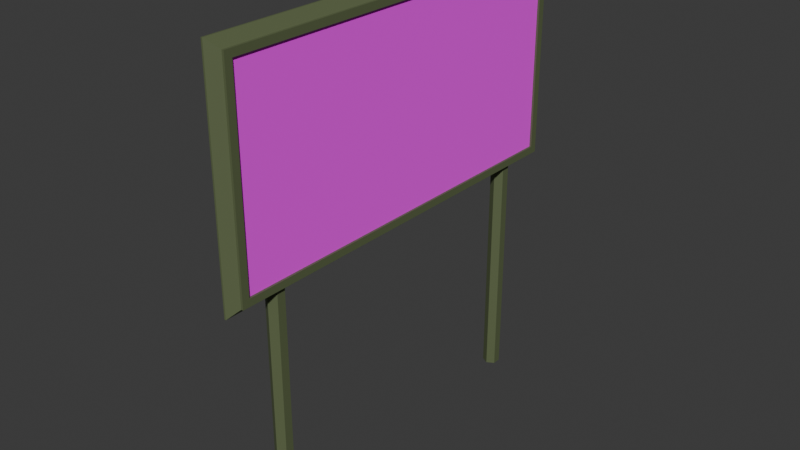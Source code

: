 # Source: billboard.blend  (saved by Blender 4.2.66; exported with 4.5.12 LTS)
import bpy
from mathutils import Matrix  # noqa: F401  (used for matrix-valued properties, if any)

bpy.ops.wm.read_factory_settings(use_empty=True)
scene = bpy.context.scene
scene.name = 'Scene'

# ---- collections
col_collection = bpy.data.collections.new('Collection'); scene.collection.children.link(col_collection)

# ---- images (referenced by path relative to the original .blend; pixels are not part of the script)
import os
ASSET_DIR = os.environ.get("B2B_ASSET_DIR", "")  # directory of the original .blend (textures are referenced by path, not embedded)
HERE = os.path.dirname(os.path.abspath(__file__))  # packed textures are extracted next to this script under _unpacked/

def load_image(name, relpath, width, height, colorspace="sRGB"):
    """Load a texture the original file referenced (path relative to the .blend, or extracted next to this script)."""
    p = next((c for c in (os.path.join(HERE, relpath), os.path.join(ASSET_DIR, relpath)) if relpath and os.path.exists(c)), "")
    if p:
        img = bpy.data.images.load(p, check_existing=True)
        img.name = name
    else:  # same state as the original file: an image datablock whose file is absent (Cycles renders it pink)
        img = bpy.data.images.new(name, width, height)
        img.source = "FILE"
        img.filepath = "//" + (relpath or name)
    img.colorspace_settings.name = colorspace
    return img
img_eathamburger_jpg = load_image('EatHamburger.jpg', 'textures/EatHamburger.jpg', 1024, 1024, 'sRGB')

# ---- materials (node trees are filled in below, after node groups)
mat_material = bpy.data.materials.new('Material')
mat_material.alpha_threshold = 0.0
mat_material.use_transparent_shadow = False
mat_material.roughness = 0.5
mat_material.line_color = (0.0, 0.0, 0.0, 1.0)
mat_imagemat = bpy.data.materials.new('imageMat')

# ---- material node trees
mat_material.use_nodes = True; mat_material.node_tree.nodes.clear()
_N = mat_material.node_tree.nodes; _L = mat_material.node_tree.links
n0 = _N.new('ShaderNodeOutputMaterial'); n0.name = 'Material Output'; n0.location = (300, 300)
n1 = _N.new('ShaderNodeBsdfPrincipled'); n1.name = 'Principled BSDF'; n1.location = (10, 300)
n1.inputs[0].default_value = (0.1106, 0.1387, 0.06403, 1.0)
n1.inputs[2].default_value = 0.627
n1.inputs[3].default_value = 1.45
_L.new(n1.outputs[0], n0.inputs[0])
n0.is_active_output = True
mat_imagemat.use_nodes = True; mat_imagemat.node_tree.nodes.clear()
_N = mat_imagemat.node_tree.nodes; _L = mat_imagemat.node_tree.links
n0 = _N.new('ShaderNodeBsdfPrincipled'); n0.name = 'Principled BSDF'; n0.location = (10, 300)
n0.inputs[2].default_value = 1.0
n0.inputs[9].default_value = (1.0, 0.1, 0.1)
n0.inputs[13].default_value = 1.0
n1 = _N.new('ShaderNodeOutputMaterial'); n1.name = 'Material Output'; n1.location = (300, 300)
n2 = _N.new('ShaderNodeTexImage'); n2.name = 'Image Texture'; n2.location = (-280, 271)
n2.image = img_eathamburger_jpg
_L.new(n0.outputs[0], n1.inputs[0])
_L.new(n2.outputs[0], n0.inputs[0])
n1.is_active_output = True

# ---- world
world_world = bpy.data.worlds.new('World'); scene.world = world_world
world_world.use_nodes = True; world_world.node_tree.nodes.clear()
_N = world_world.node_tree.nodes; _L = world_world.node_tree.links
n0 = _N.new('ShaderNodeOutputWorld'); n0.name = 'World Output'; n0.location = (300, 300)
n1 = _N.new('ShaderNodeBackground'); n1.name = 'Background'; n1.location = (10, 300)
n1.inputs[0].default_value = (0.05088, 0.05088, 0.05088, 1.0)
_L.new(n1.outputs[0], n0.inputs[0])
n0.is_active_output = True
world_world.color = (0.05088, 0.05088, 0.05088)
world_world.sun_shadow_jitter_overblur = 0.0

# ---- meshes
me_cube_001 = bpy.data.meshes.new('Cube.001')
me_cube_001.from_pydata([(0.1977, -4.0, 3.124), (0.1977, -4.0, 7.124), (0.1977, 4.0, 3.124), (0.1977, 4.0, 7.124), (-0.1977, -4.0, 3.124), (-0.1977, -4.0, 7.124), (-0.1977, 4.0, 3.124), (-0.1977, 4.0, 7.124), (0.1977, 4.152, 2.972), (0.0162, 4.333, 2.79), (0.0162, -4.333, 2.79), (0.1977, -4.152, 2.972), (0.0162, -4.333, 7.457), (0.1977, -4.152, 7.275), (0.0162, 4.333, 7.457), (0.1977, 4.152, 7.275), (-0.1977, 4.152, 2.972), (-0.0162, 4.333, 2.79), (-0.0162, 4.333, 7.457), (-0.1977, 4.152, 7.275), (-0.1977, -4.152, 2.972), (-0.0162, -4.333, 2.79), (-0.0162, -4.333, 7.457), (-0.1977, -4.152, 7.275), (0.2429, 4.0, 3.124), (0.2429, -4.0, 3.124), (0.2429, -4.0, 7.124), (0.2429, 4.0, 7.124), (0.2429, -4.152, 2.972), (0.2429, 4.152, 2.972), (0.2429, -4.152, 7.275), (0.2429, 4.152, 7.275)], [], [(0, 1, 3, 2), (18, 14, 12, 22), (6, 7, 5, 4), (6, 4, 20, 16), (4, 5, 23, 20), (21, 22, 12, 10), (9, 17, 21, 10), (11, 13, 30, 28), (0, 2, 24, 25), (7, 6, 16, 19), (9, 14, 18, 17), (5, 7, 19, 23), (8, 11, 28, 29), (9, 10, 11, 8), (10, 12, 13, 11), (12, 14, 15, 13), (14, 9, 8, 15), (19, 16, 17, 18), (21, 17, 16, 20), (18, 22, 23, 19), (22, 21, 20, 23), (3, 1, 26, 27), (27, 26, 30, 31), (24, 27, 31, 29), (26, 25, 28, 30), (25, 24, 29, 28), (2, 3, 27, 24), (1, 0, 25, 26), (15, 8, 29, 31), (13, 15, 31, 30)])
me_cube_001.polygons.foreach_set('material_index', [1, 0, 0, 0, 0, 0, 0, 0, 0, 0, 0, 0, 0, 0, 0, 0, 0, 0, 0, 0, 0, 0, 0, 0, 0, 0, 0, 0, 0, 0])
_uv = me_cube_001.uv_layers.new(name='UVMap')
_uv.uv.foreach_set('vector', [0.0025, -0.005, 0.0025, 1.005, 1.008, 1.005, 1.008, -0.005, 0.7398, 0.5, 0.7602, 0.5, 0.7602, 0.75, 0.7398, 0.75, 0.375, 0.5, 0.625, 0.5, 0.625, 0.75, 0.375, 0.75, 0.375, 0.5, 0.375, 0.75, 0.375, 0.75, 0.375, 0.5, 0.375, 0.75, 0.625, 0.75, 0.625, 0.75, 0.375, 0.75, 0.375, 0.8648, 0.625, 0.8648, 0.625, 0.8852, 0.375, 0.8852, 0.2398, 0.5, 0.2602, 0.5, 0.2602, 0.75, 0.2398, 0.75, 0.3847, 1.0, 0.6153, 1.0, 0.6153, 1.0, 0.3847, 1.0, 0.0025, -0.005, 1.008, -0.005, 1.008, -0.005, 0.0025, -0.005, 0.625, 0.5, 0.375, 0.5, 0.375, 0.5, 0.625, 0.5, 0.375, 0.3648, 0.625, 0.3648, 0.625, 0.3852, 0.375, 0.3852, 0.625, 0.75, 0.625, 0.5, 0.625, 0.5, 0.625, 0.75, 0.125, 0.5052, 0.125, 0.7448, 0.125, 0.7448, 0.125, 0.5052, 0.2398, 0.5, 0.2398, 0.75, 0.125, 0.7448, 0.125, 0.5052, 0.375, 0.8852, 0.625, 0.8852, 0.6153, 1.0, 0.3847, 1.0, 0.625, 0.0, 0.625, 0.25, 0.625, 0.25, 0.625, 0.0, 0.625, 0.3648, 0.375, 0.3648, 0.375, 0.25, 0.625, 0.25, 0.625, 0.5, 0.375, 0.5, 0.375, 0.3852, 0.625, 0.3852, 0.2602, 0.75, 0.2602, 0.5, 0.375, 0.5, 0.375, 0.75, 0.7398, 0.5, 0.7398, 0.75, 0.625, 0.75, 0.625, 0.5, 0.625, 0.8648, 0.375, 0.8648, 0.375, 0.75, 0.625, 0.75, 1.008, 1.005, 0.0025, 1.005, 0.0025, 1.005, 1.008, 1.005, 0.625, 0.25, 0.625, 0.0, 0.625, 0.0, 0.625, 0.25, 0.375, 0.25, 0.625, 0.25, 0.625, 0.25, 0.375, 0.25, 0.625, 0.0, 0.375, 0.0, 0.375, 0.0, 0.625, 0.0, 0.375, 0.0, 0.375, 0.25, 0.375, 0.25, 0.375, 0.0, 1.008, -0.005, 1.008, 1.005, 1.008, 1.005, 1.008, -0.005, 0.0025, 1.005, 0.0025, -0.005, 0.0025, -0.005, 0.0025, 1.005, 0.625, 0.25, 0.375, 0.25, 0.375, 0.25, 0.625, 0.25, 0.625, 0.0, 0.625, 0.25, 0.625, 0.25, 0.625, 0.0])
me_cube_001.materials.append(mat_material)
me_cube_001.materials.append(mat_imagemat)
me_cube_001.update()
me_cylinder_001 = bpy.data.meshes.new('Cylinder.001')
me_cylinder_001.from_pydata([(0.0, 1.0, -1.0), (0.0, 1.0, 1.0), (0.866, 0.5, -1.0), (0.866, 0.5, 1.0), (0.866, -0.5, -1.0), (0.866, -0.5, 1.0), (0.0, -1.0, -1.0), (0.0, -1.0, 1.0), (-0.866, -0.5, -1.0), (-0.866, -0.5, 1.0), (-0.866, 0.5, -1.0), (-0.866, 0.5, 1.0)], [], [(0, 1, 3, 2), (2, 3, 5, 4), (4, 5, 7, 6), (6, 7, 9, 8), (3, 1, 11, 9, 7, 5), (8, 9, 11, 10), (10, 11, 1, 0), (0, 2, 4, 6, 8, 10)])
_uv = me_cylinder_001.uv_layers.new(name='UVMap')
_uv.uv.foreach_set('vector', [1.0, 0.5, 1.0, 1.0, 0.8333, 1.0, 0.8333, 0.5, 0.8333, 0.5, 0.8333, 1.0, 0.6667, 1.0, 0.6667, 0.5, 0.6667, 0.5, 0.6667, 1.0, 0.5, 1.0, 0.5, 0.5, 0.5, 0.5, 0.5, 1.0, 0.3333, 1.0, 0.3333, 0.5, 0.4578, 0.37, 0.25, 0.49, 0.04215, 0.37, 0.04215, 0.13, 0.25, 0.01, 0.4578, 0.13, 0.3333, 0.5, 0.3333, 1.0, 0.1667, 1.0, 0.1667, 0.5, 0.1667, 0.5, 0.1667, 1.0, -8.941e-08, 1.0, -8.941e-08, 0.5, 0.75, 0.49, 0.9578, 0.37, 0.9578, 0.13, 0.75, 0.01, 0.5422, 0.13, 0.5422, 0.37])
me_cylinder_001.materials.append(mat_material)
me_cylinder_001.update()

# ---- objects
ob_board = bpy.data.objects.new('board', me_cube_001)
ob_legs = bpy.data.objects.new('legs', me_cylinder_001)

# ---- transforms, parenting, visibility, modifiers, constraints
ob_board.location = (0.0, 0.0, 0.0)
ob_legs.location = (0.0, 3.225, 1.074)
ob_legs.scale = (0.1762, 0.1762, 2.938)
_m = ob_legs.modifiers.new('Mirror', 'MIRROR')
_m.use_axis = (False, True, False)
_m.mirror_object = ob_board

# ---- collection membership
col_collection.objects.link(ob_board)
col_collection.objects.link(ob_legs)

# ---- scene / render settings (as saved in the file)
scene.frame_start = 1; scene.frame_end = 250; scene.frame_set(1)
scene.render.engine = 'BLENDER_EEVEE_NEXT'
bpy.context.view_layer.update()

# ---- added for rendering (the .blend has no active camera and no usable light): camera, sun
cam_auto = bpy.data.cameras.new('AutoCamera')
cam_auto.lens = 50.0
cam_auto.sensor_width = 36.0
cam_auto.clip_end = 1000.0
ob_auto_camera = bpy.data.objects.new('AutoCamera', cam_auto)
scene.collection.objects.link(ob_auto_camera)
ob_auto_camera.location = (11.8052, -14.1391, 12.2223)
ob_auto_camera.rotation_euler = (1.09748, -7.21219e-08, 0.694738)
scene.camera = ob_auto_camera
light_auto_sun = bpy.data.lights.new('AutoSun', 'SUN')
light_auto_sun.energy = 3.0
light_auto_sun.angle = 0.0523599
ob_auto_sun = bpy.data.objects.new('AutoSun', light_auto_sun)
scene.collection.objects.link(ob_auto_sun)
ob_auto_sun.rotation_euler = (0.872665, 0.174533, 0.523599)
bpy.context.view_layer.update()
